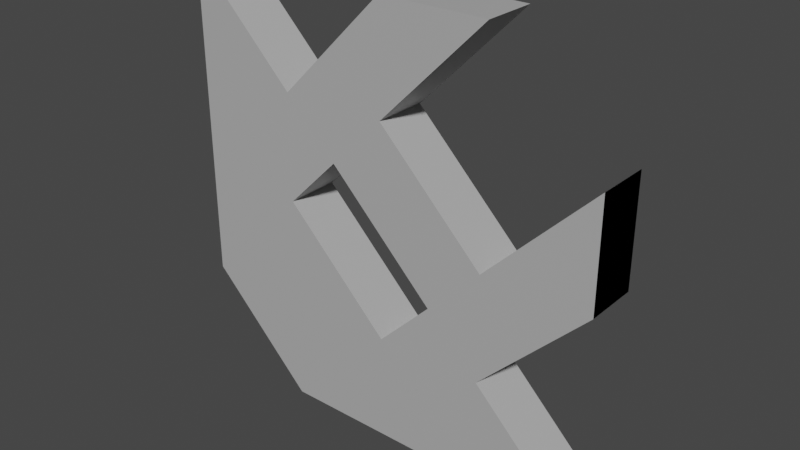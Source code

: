 # Source: hvct.blend  (saved by Blender 2.82.7; exported with 4.5.12 LTS)
import bpy
from mathutils import Matrix  # noqa: F401  (used for matrix-valued properties, if any)

bpy.ops.wm.read_factory_settings(use_empty=True)
scene = bpy.context.scene
scene.name = 'Scene'

# ---- collections
col_collection = bpy.data.collections.new('Collection'); scene.collection.children.link(col_collection)

# ---- materials (node trees are filled in below, after node groups)
mat_logo_grey = bpy.data.materials.new('logo_grey')
mat_logo_grey.use_transparent_shadow = False

# ---- material node trees
mat_logo_grey.use_nodes = True; mat_logo_grey.node_tree.nodes.clear()
_N = mat_logo_grey.node_tree.nodes; _L = mat_logo_grey.node_tree.links
n0 = _N.new('ShaderNodeOutputMaterial'); n0.name = 'Material Output'; n0.location = (300, 300)
n1 = _N.new('ShaderNodeBsdfPrincipled'); n1.name = 'Principled BSDF'; n1.location = (10, 300)
n1.distribution = 'GGX'
n1.subsurface_method = 'BURLEY'
n1.inputs[0].default_value = (0.448, 0.448, 0.448, 1.0)
n1.inputs[3].default_value = 1.45
n1.inputs[27].default_value = (0.0, 0.0, 0.0, 1.0)
n1.inputs[28].default_value = 1.0
_L.new(n1.outputs[0], n0.inputs[0])
n0.is_active_output = True

# ---- world
world_world = bpy.data.worlds.new('World'); scene.world = world_world
world_world.use_nodes = True; world_world.node_tree.nodes.clear()
_N = world_world.node_tree.nodes; _L = world_world.node_tree.links
n0 = _N.new('ShaderNodeOutputWorld'); n0.name = 'World Output'; n0.location = (300, 300)
n1 = _N.new('ShaderNodeBackground'); n1.name = 'Background'; n1.location = (10, 300)
n1.inputs[0].default_value = (0.05088, 0.05088, 0.05088, 1.0)
_L.new(n1.outputs[0], n0.inputs[0])
n0.is_active_output = True
world_world.color = (0.05088, 0.05088, 0.05088)
world_world.use_sun_shadow = False
world_world.sun_shadow_jitter_overblur = 0.0

# ---- meshes
me_plane_001 = bpy.data.meshes.new('Plane.001')
me_plane_001.from_pydata([(3.0, -1.0, 0.25), (-1.0, 3.0, 0.25), (-1.0, 1.093e-08, 0.25), (0.0, -1.0, 0.25), (1.0, 1.093e-08, 0.25), (0.0, 1.0, 0.25), (2.0, 1.093e-08, 0.25), (0.0, 2.0, 0.25), (3.0, -1.0, -0.25), (-1.0, 3.0, -0.25), (-1.0, 1.093e-08, -0.25), (0.0, -1.0, -0.25), (1.0, 1.093e-08, -0.25), (0.0, 1.0, -0.25), (2.0, 1.093e-08, -0.25), (0.0, 2.0, -0.25)], [], [(7, 5, 4, 6, 0, 3, 2, 1), (15, 9, 10, 11, 8, 14, 12, 13), (5, 7, 15, 13), (0, 6, 14, 8), (4, 5, 13, 12), (3, 0, 8, 11), (7, 1, 9, 15), (6, 4, 12, 14), (2, 3, 11, 10), (1, 2, 10, 9)])
_uv = me_plane_001.uv_layers.new(name='UVMap')
_uv.uv.foreach_set('vector', [0.25, 0.75, 0.25, 0.5, 0.5, 0.25, 0.75, 0.25, 1.0, 0.0, 0.25, 0.0, 0.0, 0.25, 0.0, 1.0, 0.25, 0.75, 0.0, 1.0, 0.0, 0.25, 0.25, 0.0, 1.0, 0.0, 0.75, 0.25, 0.5, 0.25, 0.25, 0.5, 0.25, 0.5, 0.25, 0.75, 0.25, 0.75, 0.25, 0.5, 1.0, 0.0, 0.75, 0.25, 0.75, 0.25, 1.0, 0.0, 0.5, 0.25, 0.25, 0.5, 0.25, 0.5, 0.5, 0.25, 0.25, 0.0, 1.0, 0.0, 1.0, 0.0, 0.25, 0.0, 0.25, 0.75, 0.0, 1.0, 0.0, 1.0, 0.25, 0.75, 0.75, 0.25, 0.5, 0.25, 0.5, 0.25, 0.75, 0.25, 0.0, 0.25, 0.25, 0.0, 0.25, 0.0, 0.0, 0.25, 0.0, 1.0, 0.0, 0.25, 0.0, 0.25, 0.0, 1.0])
me_plane_001.materials.append(mat_logo_grey)
me_plane_001.use_remesh_fix_poles = True
me_plane_001.use_remesh_preserve_attributes = False
me_plane_001.use_mirror_vertex_groups = False
me_plane_001.update()
me_plane_002 = bpy.data.meshes.new('Plane.002')
me_plane_002.from_pydata([(0.25, 0.75, 0.25), (1.25, 0.75, 0.25), (-0.75, -1.25, 0.25), (-0.75, -0.25, 0.25), (0.25, 0.75, -0.25), (1.25, 0.75, -0.25), (-0.75, -1.25, -0.25), (-0.75, -0.25, -0.25)], [], [(0, 1, 2, 3), (4, 7, 6, 5), (3, 2, 6, 7), (1, 0, 4, 5), (2, 1, 5, 6), (0, 3, 7, 4)])
_uv = me_plane_002.uv_layers.new(name='UVMap')
_uv.uv.foreach_set('vector', [0.0, 0.0, 0.0, 0.0, 0.0, 0.0, 0.0, 0.0, 0.0, 0.0, 0.0, 0.0, 0.0, 0.0, 0.0, 0.0, 0.0, 0.0, 0.0, 0.0, 0.0, 0.0, 0.0, 0.0, 0.0, 0.0, 0.0, 0.0, 0.0, 0.0, 0.0, 0.0, 0.0, 0.0, 0.0, 0.0, 0.0, 0.0, 0.0, 0.0, 0.0, 0.0, 0.0, 0.0, 0.0, 0.0, 0.0, 0.0])
me_plane_002.materials.append(mat_logo_grey)
me_plane_002.use_remesh_fix_poles = True
me_plane_002.use_remesh_preserve_attributes = False
me_plane_002.use_mirror_vertex_groups = False
me_plane_002.update()
me_plane_003 = bpy.data.meshes.new('Plane.003')
me_plane_003.from_pydata([(2.0, -2.0, 0.0), (-2.0, 2.0, 0.0), (-2.0, -1.0, 0.0), (-1.0, -2.0, 0.0), (-1.0, 1.0, 0.0), (2.0, -2.0, -0.5), (-2.0, 2.0, -0.5), (-2.0, -1.0, -0.5), (-1.0, -2.0, -0.5), (-1.0, -2.913e-13, -0.5), (-1.0, 1.0, -0.5), (2.0, 0.0, 0.0), (0.0, 2.0, 0.0), (2.0, 1.0, 0.0), (1.0, 2.0, 0.0), (0.0, -1.0, 0.0), (-1.0, 0.0, 0.0), (1.0, -1.0, 0.0), (3.576e-07, 1.0, 0.0), (1.0, 0.0, 0.0), (-0.5, 0.5, 0.0), (0.5, -0.5, 0.0), (2.0, -2.913e-13, -0.5), (-2.558e-13, 2.0, -0.5), (2.0, 1.0, -0.5), (1.0, 2.0, -0.5), (-2.558e-13, -1.0, -0.5), (1.0, -1.0, -0.5), (3.576e-07, 1.0, -0.5), (1.0, -2.913e-13, -0.5), (-0.5, 0.5, -0.5), (0.5, -0.5, -0.5)], [], [(4, 16, 15, 17, 0, 3, 2, 1), (10, 6, 7, 8, 5, 27, 26, 9), (16, 4, 10, 9), (0, 17, 27, 5), (15, 16, 9, 26), (3, 0, 5, 8), (4, 1, 6, 10), (2, 3, 8, 7), (1, 2, 7, 6), (13, 11, 17, 15), (12, 14, 16, 4), (18, 19, 21, 20), (24, 26, 27, 22), (23, 10, 9, 25), (28, 30, 31, 29), (20, 21, 31, 30), (11, 13, 24, 22), (19, 18, 28, 29), (15, 17, 27, 26), (21, 19, 29, 31), (13, 15, 26, 24), (17, 11, 22, 27), (18, 20, 30, 28), (14, 12, 23, 25), (16, 14, 25, 9), (12, 4, 10, 23)])
_uv = me_plane_003.uv_layers.new(name='UVMap')
_uv.uv.foreach_set('vector', [0.25, 0.75, 0.25, 0.5, 0.5, 0.25, 0.75, 0.25, 1.0, 0.0, 0.25, 0.0, 0.0, 0.25, 0.0, 1.0, 0.25, 0.75, 0.0, 1.0, 0.0, 0.25, 0.25, 0.0, 1.0, 0.0, 0.75, 0.25, 0.5, 0.25, 0.25, 0.5, 0.25, 0.5, 0.25, 0.75, 0.25, 0.75, 0.25, 0.5, 1.0, 0.0, 0.75, 0.25, 0.75, 0.25, 1.0, 0.0, 0.5, 0.25, 0.25, 0.5, 0.25, 0.5, 0.5, 0.25, 0.25, 0.0, 1.0, 0.0, 1.0, 0.0, 0.25, 0.0, 0.25, 0.75, 0.0, 1.0, 0.0, 1.0, 0.25, 0.75, 0.0, 0.25, 0.25, 0.0, 0.25, 0.0, 0.0, 0.25, 0.0, 1.0, 0.0, 0.25, 0.0, 0.25, 0.0, 1.0, 0.0, 0.0, 0.0, 0.0, 0.0, 0.0, 0.0, 0.0, 0.0, 0.0, 0.0, 0.0, 0.0, 0.0, 0.0, 0.0, 0.0, 0.0, 0.0, 0.0, 0.0, 0.0, 0.0, 0.0, 0.0, 0.0, 0.0, 0.0, 0.0, 0.0, 0.0, 0.0, 0.0, 0.0, 0.0, 0.0, 0.0, 0.0, 0.0, 0.0, 0.0, 0.0, 0.0, 0.0, 0.0, 0.0, 0.0, 0.0, 0.0, 0.0, 0.0, 0.0, 0.0, 0.0, 0.0, 0.0, 0.0, 0.0, 0.0, 0.0, 0.0, 0.0, 0.0, 0.0, 0.0, 0.0, 0.0, 0.0, 0.0, 0.0, 0.0, 0.0, 0.0, 0.0, 0.0, 0.0, 0.0, 0.0, 0.0, 0.0, 0.0, 0.0, 0.0, 0.0, 0.0, 0.0, 0.0, 0.0, 0.0, 0.0, 0.0, 0.0, 0.0, 0.0, 0.0, 0.0, 0.0, 0.0, 0.0, 0.0, 0.0, 0.0, 0.0, 0.0, 0.0, 0.0, 0.0, 0.0, 0.0, 0.0, 0.0, 0.0, 0.0, 0.0, 0.0, 0.0, 0.0, 0.0, 0.0, 0.0, 0.0, 0.0, 0.0, 0.0, 0.0, 0.0, 0.0, 0.0, 0.0, 0.0, 0.0, 0.0, 0.0, 0.0, 0.0, 0.0])
me_plane_003.materials.append(mat_logo_grey)
me_plane_003.use_remesh_fix_poles = True
me_plane_003.use_remesh_preserve_attributes = False
me_plane_003.use_mirror_vertex_groups = False
me_plane_003.update()
me_plane_005 = bpy.data.meshes.new('Plane.005')
me_plane_005.from_pydata([(-0.25, 0.75, 0.25), (0.75, -0.25, 0.25), (-0.75, 0.25, 0.25), (0.25, -0.75, 0.25), (-0.25, 0.75, -0.25), (0.75, -0.25, -0.25), (-0.75, 0.25, -0.25), (0.25, -0.75, -0.25)], [], [(0, 1, 3, 2), (4, 6, 7, 5), (2, 3, 7, 6), (1, 0, 4, 5), (3, 1, 5, 7), (0, 2, 6, 4)])
_uv = me_plane_005.uv_layers.new(name='UVMap')
_uv.uv.foreach_set('vector', [0.0, 0.0, 0.0, 0.0, 0.0, 0.0, 0.0, 0.0, 0.0, 0.0, 0.0, 0.0, 0.0, 0.0, 0.0, 0.0, 0.0, 0.0, 0.0, 0.0, 0.0, 0.0, 0.0, 0.0, 0.0, 0.0, 0.0, 0.0, 0.0, 0.0, 0.0, 0.0, 0.0, 0.0, 0.0, 0.0, 0.0, 0.0, 0.0, 0.0, 0.0, 0.0, 0.0, 0.0, 0.0, 0.0, 0.0, 0.0])
me_plane_005.materials.append(mat_logo_grey)
me_plane_005.use_remesh_fix_poles = True
me_plane_005.use_remesh_preserve_attributes = False
me_plane_005.use_mirror_vertex_groups = False
me_plane_005.update()
me_plane_006 = bpy.data.meshes.new('Plane.006')
me_plane_006.from_pydata([(0.75, 0.25, 0.25), (0.75, 1.25, 0.25), (-1.25, -0.75, 0.25), (-0.25, -0.75, 0.25), (0.75, 0.25, -0.25), (0.75, 1.25, -0.25), (-1.25, -0.75, -0.25), (-0.25, -0.75, -0.25)], [], [(1, 0, 3, 2), (5, 6, 7, 4), (0, 1, 5, 4), (2, 3, 7, 6), (1, 2, 6, 5), (3, 0, 4, 7)])
_uv = me_plane_006.uv_layers.new(name='UVMap')
_uv.uv.foreach_set('vector', [0.0, 0.0, 0.0, 0.0, 0.0, 0.0, 0.0, 0.0, 0.0, 0.0, 0.0, 0.0, 0.0, 0.0, 0.0, 0.0, 0.0, 0.0, 0.0, 0.0, 0.0, 0.0, 0.0, 0.0, 0.0, 0.0, 0.0, 0.0, 0.0, 0.0, 0.0, 0.0, 0.0, 0.0, 0.0, 0.0, 0.0, 0.0, 0.0, 0.0, 0.0, 0.0, 0.0, 0.0, 0.0, 0.0, 0.0, 0.0])
me_plane_006.materials.append(mat_logo_grey)
me_plane_006.use_remesh_fix_poles = True
me_plane_006.use_remesh_preserve_attributes = False
me_plane_006.use_mirror_vertex_groups = False
me_plane_006.update()

# ---- objects
ob_hvct_v = bpy.data.objects.new('hvct_v', me_plane_001)
ob_hvct_h_top = bpy.data.objects.new('hvct_h_top', me_plane_002)
ob_hvct_full = bpy.data.objects.new('hvct_full', me_plane_003)
ob_hvct_h_middle = bpy.data.objects.new('hvct_h_middle', me_plane_005)
ob_hvct_h_bottom = bpy.data.objects.new('hvct_h_bottom', me_plane_006)

# ---- transforms, parenting, visibility, modifiers, constraints
ob_hvct_v.location = (-1.0, 0.25, -1.0)
ob_hvct_v.rotation_euler = (1.571, 0.0, 0.0)
ob_hvct_v.lineart.crease_threshold = 0.0
ob_hvct_h_top.location = (-0.25, 0.25, 1.25)
ob_hvct_h_top.rotation_euler = (1.571, 0.0, 0.0)
ob_hvct_h_top.lineart.crease_threshold = 0.0
ob_hvct_full.location = (0.0, 0.0, 0.0)
ob_hvct_full.rotation_euler = (1.571, 0.0, 0.0)
ob_hvct_full.lineart.crease_threshold = 0.0
ob_hvct_h_middle.location = (0.25, 0.25, 0.25)
ob_hvct_h_middle.rotation_euler = (1.571, 0.0, 0.0)
ob_hvct_h_middle.lineart.crease_threshold = 0.0
ob_hvct_h_bottom.location = (1.25, 0.25, -0.25)
ob_hvct_h_bottom.rotation_euler = (1.571, 0.0, 0.0)
ob_hvct_h_bottom.lineart.crease_threshold = 0.0

# ---- collection membership
col_collection.objects.link(ob_hvct_v)
col_collection.objects.link(ob_hvct_h_top)
col_collection.objects.link(ob_hvct_full)
col_collection.objects.link(ob_hvct_h_middle)
col_collection.objects.link(ob_hvct_h_bottom)

# ---- scene / render settings (as saved in the file)
scene.frame_start = 1; scene.frame_end = 250; scene.frame_set(1)
scene.render.engine = 'BLENDER_EEVEE_NEXT'
scene.cycles.use_denoising = False
scene.cycles.samples = 128
scene.cycles.sampling_pattern = 'TABULATED_SOBOL'
scene.cycles.use_adaptive_sampling = False
scene.cycles.use_light_tree = False
scene.view_settings.view_transform = 'Filmic'
bpy.context.view_layer.update()

# ---- added for rendering (the .blend has no active camera and no usable light): camera, sun
cam_auto = bpy.data.cameras.new('AutoCamera')
cam_auto.lens = 50.0
cam_auto.sensor_width = 36.0
cam_auto.clip_end = 1000.0
ob_auto_camera = bpy.data.objects.new('AutoCamera', cam_auto)
scene.collection.objects.link(ob_auto_camera)
ob_auto_camera.location = (5.25427, -6.05512, 4.20341)
ob_auto_camera.rotation_euler = (1.09748, -7.21219e-08, 0.694738)
scene.camera = ob_auto_camera
light_auto_sun = bpy.data.lights.new('AutoSun', 'SUN')
light_auto_sun.energy = 3.0
light_auto_sun.angle = 0.0523599
ob_auto_sun = bpy.data.objects.new('AutoSun', light_auto_sun)
scene.collection.objects.link(ob_auto_sun)
ob_auto_sun.rotation_euler = (0.872665, 0.174533, 0.523599)
bpy.context.view_layer.update()
